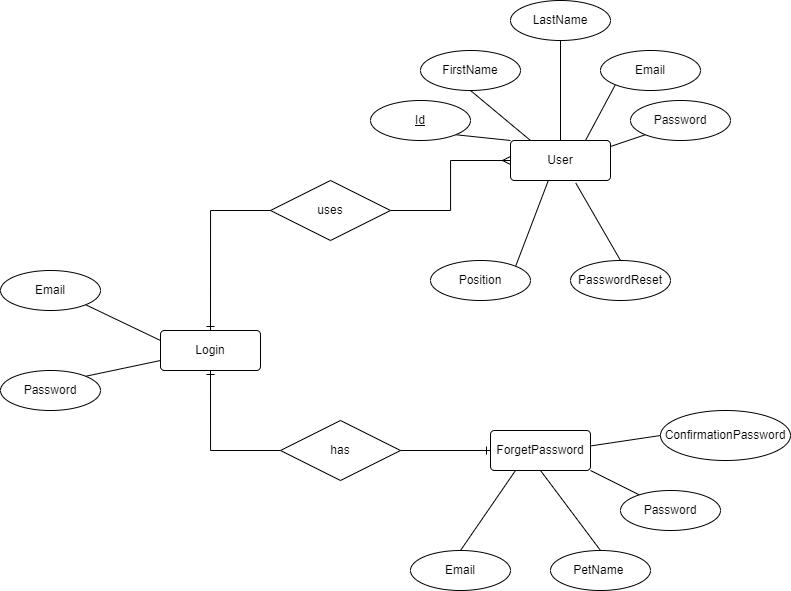

The diagram above was exported from draw.io. Its source (the exported page's mxGraphModel, read from the mxfile embedded in the PNG):
<mxGraphModel dx="2085" dy="740" grid="1" gridSize="10" guides="1" tooltips="1" connect="1" arrows="1" fold="1" page="1" pageScale="1" pageWidth="850" pageHeight="1100" math="0" shadow="0">
  <root>
    <mxCell id="0" />
    <mxCell id="1" parent="0" />
    <mxCell id="3zwpHbh5mMjWXTOr0eio-1" value="User" style="rounded=1;arcSize=10;whiteSpace=wrap;html=1;align=center;" vertex="1" parent="1">
      <mxGeometry x="420" y="570" width="100" height="40" as="geometry" />
    </mxCell>
    <mxCell id="3zwpHbh5mMjWXTOr0eio-28" style="edgeStyle=orthogonalEdgeStyle;rounded=0;orthogonalLoop=1;jettySize=auto;html=1;entryX=0;entryY=0.5;entryDx=0;entryDy=0;startArrow=ERone;startFill=0;endArrow=none;endFill=0;exitX=0.5;exitY=1;exitDx=0;exitDy=0;" edge="1" parent="1" source="3zwpHbh5mMjWXTOr0eio-2" target="3zwpHbh5mMjWXTOr0eio-27">
      <mxGeometry relative="1" as="geometry">
        <mxPoint x="100" y="780" as="sourcePoint" />
        <Array as="points">
          <mxPoint x="120" y="880" />
        </Array>
      </mxGeometry>
    </mxCell>
    <mxCell id="3zwpHbh5mMjWXTOr0eio-2" value="Login" style="rounded=1;arcSize=10;whiteSpace=wrap;html=1;align=center;" vertex="1" parent="1">
      <mxGeometry x="70" y="760" width="100" height="40" as="geometry" />
    </mxCell>
    <mxCell id="3zwpHbh5mMjWXTOr0eio-3" value="ForgetPassword" style="rounded=1;arcSize=10;whiteSpace=wrap;html=1;align=center;" vertex="1" parent="1">
      <mxGeometry x="400" y="860" width="100" height="40" as="geometry" />
    </mxCell>
    <mxCell id="3zwpHbh5mMjWXTOr0eio-12" style="rounded=0;orthogonalLoop=1;jettySize=auto;html=1;exitX=1;exitY=1;exitDx=0;exitDy=0;entryX=0;entryY=0;entryDx=0;entryDy=0;endArrow=none;endFill=0;" edge="1" parent="1" source="3zwpHbh5mMjWXTOr0eio-4" target="3zwpHbh5mMjWXTOr0eio-1">
      <mxGeometry relative="1" as="geometry" />
    </mxCell>
    <mxCell id="3zwpHbh5mMjWXTOr0eio-4" value="Id" style="ellipse;whiteSpace=wrap;html=1;align=center;fontStyle=4;" vertex="1" parent="1">
      <mxGeometry x="280" y="530" width="100" height="40" as="geometry" />
    </mxCell>
    <mxCell id="3zwpHbh5mMjWXTOr0eio-13" style="rounded=0;orthogonalLoop=1;jettySize=auto;html=1;exitX=0.5;exitY=1;exitDx=0;exitDy=0;entryX=0.2;entryY=0;entryDx=0;entryDy=0;entryPerimeter=0;endArrow=none;endFill=0;" edge="1" parent="1" source="3zwpHbh5mMjWXTOr0eio-5" target="3zwpHbh5mMjWXTOr0eio-1">
      <mxGeometry relative="1" as="geometry" />
    </mxCell>
    <mxCell id="3zwpHbh5mMjWXTOr0eio-5" value="FirstName" style="ellipse;whiteSpace=wrap;html=1;align=center;" vertex="1" parent="1">
      <mxGeometry x="330" y="480" width="100" height="40" as="geometry" />
    </mxCell>
    <mxCell id="3zwpHbh5mMjWXTOr0eio-14" style="edgeStyle=none;rounded=0;orthogonalLoop=1;jettySize=auto;html=1;exitX=0.5;exitY=1;exitDx=0;exitDy=0;entryX=0.5;entryY=0;entryDx=0;entryDy=0;endArrow=none;endFill=0;" edge="1" parent="1" source="3zwpHbh5mMjWXTOr0eio-6" target="3zwpHbh5mMjWXTOr0eio-1">
      <mxGeometry relative="1" as="geometry" />
    </mxCell>
    <mxCell id="3zwpHbh5mMjWXTOr0eio-6" value="LastName" style="ellipse;whiteSpace=wrap;html=1;align=center;" vertex="1" parent="1">
      <mxGeometry x="420" y="430" width="100" height="40" as="geometry" />
    </mxCell>
    <mxCell id="3zwpHbh5mMjWXTOr0eio-15" style="edgeStyle=none;rounded=0;orthogonalLoop=1;jettySize=auto;html=1;exitX=0;exitY=1;exitDx=0;exitDy=0;entryX=0.75;entryY=0;entryDx=0;entryDy=0;endArrow=none;endFill=0;" edge="1" parent="1" source="3zwpHbh5mMjWXTOr0eio-7" target="3zwpHbh5mMjWXTOr0eio-1">
      <mxGeometry relative="1" as="geometry" />
    </mxCell>
    <mxCell id="3zwpHbh5mMjWXTOr0eio-7" value="Email" style="ellipse;whiteSpace=wrap;html=1;align=center;" vertex="1" parent="1">
      <mxGeometry x="510" y="480" width="100" height="40" as="geometry" />
    </mxCell>
    <mxCell id="3zwpHbh5mMjWXTOr0eio-16" style="edgeStyle=none;rounded=0;orthogonalLoop=1;jettySize=auto;html=1;exitX=0;exitY=1;exitDx=0;exitDy=0;entryX=1.001;entryY=0.149;entryDx=0;entryDy=0;endArrow=none;endFill=0;entryPerimeter=0;" edge="1" parent="1" source="3zwpHbh5mMjWXTOr0eio-8" target="3zwpHbh5mMjWXTOr0eio-1">
      <mxGeometry relative="1" as="geometry" />
    </mxCell>
    <mxCell id="3zwpHbh5mMjWXTOr0eio-8" value="Password" style="ellipse;whiteSpace=wrap;html=1;align=center;" vertex="1" parent="1">
      <mxGeometry x="540" y="530" width="100" height="40" as="geometry" />
    </mxCell>
    <mxCell id="3zwpHbh5mMjWXTOr0eio-17" style="edgeStyle=none;rounded=0;orthogonalLoop=1;jettySize=auto;html=1;exitX=1;exitY=0;exitDx=0;exitDy=0;entryX=0.379;entryY=0.995;entryDx=0;entryDy=0;entryPerimeter=0;endArrow=none;endFill=0;" edge="1" parent="1" source="3zwpHbh5mMjWXTOr0eio-9" target="3zwpHbh5mMjWXTOr0eio-1">
      <mxGeometry relative="1" as="geometry" />
    </mxCell>
    <mxCell id="3zwpHbh5mMjWXTOr0eio-9" value="Position" style="ellipse;whiteSpace=wrap;html=1;align=center;" vertex="1" parent="1">
      <mxGeometry x="340" y="690" width="100" height="40" as="geometry" />
    </mxCell>
    <mxCell id="3zwpHbh5mMjWXTOr0eio-18" style="edgeStyle=none;rounded=0;orthogonalLoop=1;jettySize=auto;html=1;exitX=0.5;exitY=0;exitDx=0;exitDy=0;entryX=0.653;entryY=1.064;entryDx=0;entryDy=0;entryPerimeter=0;endArrow=none;endFill=0;" edge="1" parent="1" source="3zwpHbh5mMjWXTOr0eio-10" target="3zwpHbh5mMjWXTOr0eio-1">
      <mxGeometry relative="1" as="geometry" />
    </mxCell>
    <mxCell id="3zwpHbh5mMjWXTOr0eio-10" value="PasswordReset" style="ellipse;whiteSpace=wrap;html=1;align=center;" vertex="1" parent="1">
      <mxGeometry x="480" y="690" width="100" height="40" as="geometry" />
    </mxCell>
    <mxCell id="3zwpHbh5mMjWXTOr0eio-24" style="edgeStyle=orthogonalEdgeStyle;rounded=0;orthogonalLoop=1;jettySize=auto;html=1;entryX=0;entryY=0.5;entryDx=0;entryDy=0;startArrow=none;startFill=0;endArrow=ERmany;endFill=0;" edge="1" parent="1" source="3zwpHbh5mMjWXTOr0eio-22" target="3zwpHbh5mMjWXTOr0eio-1">
      <mxGeometry relative="1" as="geometry" />
    </mxCell>
    <mxCell id="3zwpHbh5mMjWXTOr0eio-25" style="edgeStyle=orthogonalEdgeStyle;rounded=0;orthogonalLoop=1;jettySize=auto;html=1;entryX=0.5;entryY=0;entryDx=0;entryDy=0;startArrow=none;startFill=0;endArrow=ERone;endFill=0;" edge="1" parent="1" source="3zwpHbh5mMjWXTOr0eio-22" target="3zwpHbh5mMjWXTOr0eio-2">
      <mxGeometry relative="1" as="geometry" />
    </mxCell>
    <mxCell id="3zwpHbh5mMjWXTOr0eio-22" value="uses" style="shape=rhombus;perimeter=rhombusPerimeter;whiteSpace=wrap;html=1;align=center;" vertex="1" parent="1">
      <mxGeometry x="180" y="610" width="120" height="60" as="geometry" />
    </mxCell>
    <mxCell id="3zwpHbh5mMjWXTOr0eio-29" style="edgeStyle=orthogonalEdgeStyle;rounded=0;orthogonalLoop=1;jettySize=auto;html=1;entryX=0;entryY=0.5;entryDx=0;entryDy=0;startArrow=none;startFill=0;endArrow=ERone;endFill=0;" edge="1" parent="1" source="3zwpHbh5mMjWXTOr0eio-27" target="3zwpHbh5mMjWXTOr0eio-3">
      <mxGeometry relative="1" as="geometry" />
    </mxCell>
    <mxCell id="3zwpHbh5mMjWXTOr0eio-27" value="has" style="shape=rhombus;perimeter=rhombusPerimeter;whiteSpace=wrap;html=1;align=center;" vertex="1" parent="1">
      <mxGeometry x="190" y="850" width="120" height="60" as="geometry" />
    </mxCell>
    <mxCell id="3zwpHbh5mMjWXTOr0eio-35" style="rounded=0;orthogonalLoop=1;jettySize=auto;html=1;exitX=0.5;exitY=0;exitDx=0;exitDy=0;entryX=0.25;entryY=1;entryDx=0;entryDy=0;startArrow=none;startFill=0;endArrow=none;endFill=0;" edge="1" parent="1" source="3zwpHbh5mMjWXTOr0eio-30" target="3zwpHbh5mMjWXTOr0eio-3">
      <mxGeometry relative="1" as="geometry" />
    </mxCell>
    <mxCell id="3zwpHbh5mMjWXTOr0eio-30" value="Email" style="ellipse;whiteSpace=wrap;html=1;align=center;" vertex="1" parent="1">
      <mxGeometry x="320" y="980" width="100" height="40" as="geometry" />
    </mxCell>
    <mxCell id="3zwpHbh5mMjWXTOr0eio-36" style="edgeStyle=none;rounded=0;orthogonalLoop=1;jettySize=auto;html=1;exitX=0.5;exitY=0;exitDx=0;exitDy=0;entryX=0.5;entryY=1;entryDx=0;entryDy=0;startArrow=none;startFill=0;endArrow=none;endFill=0;" edge="1" parent="1" source="3zwpHbh5mMjWXTOr0eio-31" target="3zwpHbh5mMjWXTOr0eio-3">
      <mxGeometry relative="1" as="geometry" />
    </mxCell>
    <mxCell id="3zwpHbh5mMjWXTOr0eio-31" value="PetName&lt;span style=&quot;white-space: pre;&quot;&gt;&#09;&lt;/span&gt;" style="ellipse;whiteSpace=wrap;html=1;align=center;" vertex="1" parent="1">
      <mxGeometry x="460" y="980" width="100" height="40" as="geometry" />
    </mxCell>
    <mxCell id="3zwpHbh5mMjWXTOr0eio-37" style="edgeStyle=none;rounded=0;orthogonalLoop=1;jettySize=auto;html=1;entryX=1;entryY=1;entryDx=0;entryDy=0;startArrow=none;startFill=0;endArrow=none;endFill=0;" edge="1" parent="1" source="3zwpHbh5mMjWXTOr0eio-32" target="3zwpHbh5mMjWXTOr0eio-3">
      <mxGeometry relative="1" as="geometry" />
    </mxCell>
    <mxCell id="3zwpHbh5mMjWXTOr0eio-32" value="Password" style="ellipse;whiteSpace=wrap;html=1;align=center;" vertex="1" parent="1">
      <mxGeometry x="530" y="920" width="100" height="40" as="geometry" />
    </mxCell>
    <mxCell id="3zwpHbh5mMjWXTOr0eio-38" style="edgeStyle=none;rounded=0;orthogonalLoop=1;jettySize=auto;html=1;exitX=0;exitY=0.5;exitDx=0;exitDy=0;entryX=1.003;entryY=0.385;entryDx=0;entryDy=0;entryPerimeter=0;startArrow=none;startFill=0;endArrow=none;endFill=0;" edge="1" parent="1" source="3zwpHbh5mMjWXTOr0eio-33" target="3zwpHbh5mMjWXTOr0eio-3">
      <mxGeometry relative="1" as="geometry" />
    </mxCell>
    <mxCell id="3zwpHbh5mMjWXTOr0eio-33" value="ConfirmationPassword" style="ellipse;whiteSpace=wrap;html=1;align=center;" vertex="1" parent="1">
      <mxGeometry x="570" y="840" width="130" height="50" as="geometry" />
    </mxCell>
    <mxCell id="3zwpHbh5mMjWXTOr0eio-41" style="edgeStyle=none;rounded=0;orthogonalLoop=1;jettySize=auto;html=1;exitX=1;exitY=1;exitDx=0;exitDy=0;entryX=0;entryY=0.25;entryDx=0;entryDy=0;startArrow=none;startFill=0;endArrow=none;endFill=0;" edge="1" parent="1" source="3zwpHbh5mMjWXTOr0eio-39" target="3zwpHbh5mMjWXTOr0eio-2">
      <mxGeometry relative="1" as="geometry" />
    </mxCell>
    <mxCell id="3zwpHbh5mMjWXTOr0eio-39" value="Email" style="ellipse;whiteSpace=wrap;html=1;align=center;" vertex="1" parent="1">
      <mxGeometry x="-90" y="700" width="100" height="40" as="geometry" />
    </mxCell>
    <mxCell id="3zwpHbh5mMjWXTOr0eio-43" style="edgeStyle=none;rounded=0;orthogonalLoop=1;jettySize=auto;html=1;exitX=1;exitY=0;exitDx=0;exitDy=0;entryX=0;entryY=0.75;entryDx=0;entryDy=0;startArrow=none;startFill=0;endArrow=none;endFill=0;" edge="1" parent="1" source="3zwpHbh5mMjWXTOr0eio-40" target="3zwpHbh5mMjWXTOr0eio-2">
      <mxGeometry relative="1" as="geometry" />
    </mxCell>
    <mxCell id="3zwpHbh5mMjWXTOr0eio-40" value="Password" style="ellipse;whiteSpace=wrap;html=1;align=center;" vertex="1" parent="1">
      <mxGeometry x="-90" y="800" width="100" height="40" as="geometry" />
    </mxCell>
  </root>
</mxGraphModel>